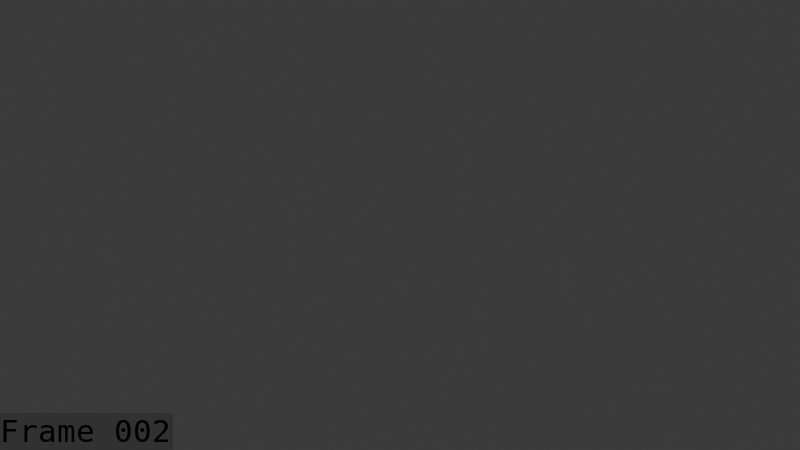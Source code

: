 # Source: Molly_Attack_Breakdown_Swing_03_July_10_Loop.blend  (saved by Blender 5.1.30; exported with 4.5.12 LTS)
import bpy
from mathutils import Matrix  # noqa: F401  (used for matrix-valued properties, if any)

bpy.ops.wm.read_factory_settings(use_empty=True)
scene = bpy.context.scene
scene.name = 'Scene'

# ---- collections
col_collection = bpy.data.collections.new('Collection'); scene.collection.children.link(col_collection)
col_collection_1 = bpy.data.collections.new('Collection 1'); scene.collection.children.link(col_collection_1)

# ---- world
world_world = bpy.data.worlds.new('World'); scene.world = world_world
world_world.use_nodes = True; world_world.node_tree.nodes.clear()
_N = world_world.node_tree.nodes; _L = world_world.node_tree.links
n0 = _N.new('ShaderNodeOutputWorld'); n0.name = 'World Output'; n0.location = (200, 100)
n1 = _N.new('ShaderNodeBackground'); n1.name = 'Background'; n1.location = (-200, 100)
n1.inputs[0].default_value = (0.05088, 0.05088, 0.05088, 1.0)
_L.new(n1.outputs[0], n0.inputs[0])
n0.is_active_output = True
world_world.color = (0.05088, 0.05088, 0.05088)
world_world.sun_shadow_jitter_overblur = 0.0

# ---- cameras
cam_camera_001 = bpy.data.cameras.new('Camera.001')
cam_camera_001.clip_end = 100.0
cam_camera_001.ortho_scale = 7.314

# ---- lights
light_light = bpy.data.lights.new('Light', 'POINT')
light_light.energy = 1000.0
light_light.shadow_soft_size = 0.1

# ---- meshes
me_cube_015 = bpy.data.meshes.new('Cube.015')
me_cube_015.from_pydata([], [], [])
me_cube_015.materials.append(None)
me_cube_015.materials.append(None)
me_cube_015.materials.append(None)
me_cube_015.materials.append(None)
me_cube_015.materials.append(None)
me_cube_015.materials.append(None)
me_cube_015.materials.append(None)
me_cube_015.materials.append(None)
me_cube_015.materials.append(None)
me_cube_015.materials.append(None)
me_cube_015.materials.append(None)
me_cube_015.materials.append(None)
me_cube_015.materials.append(None)
me_cube_015.update()
me_cylinder = bpy.data.meshes.new('Cylinder')
me_cylinder.from_pydata([], [], [])
me_cylinder.materials.append(None)
me_cylinder.materials.append(None)
me_cylinder.materials.append(None)
me_cylinder.materials.append(None)
me_cylinder.update()
arm_armature = bpy.data.armatures.new('Armature')  # bones are not reproduced

# ---- objects
ob_camera = bpy.data.objects.new('Camera', cam_camera_001)
ob_light = bpy.data.objects.new('Light', light_light)
ob_armature = bpy.data.objects.new('Armature', arm_armature)
ob_mage = bpy.data.objects.new('mage ', me_cube_015)
ob_cylinder = bpy.data.objects.new('Cylinder', me_cylinder)

# ---- transforms, parenting, visibility, modifiers, constraints
ob_camera.location = (6.941, -6.344, 6.372)
ob_camera.rotation_euler = (1.109, 5.765e-08, 0.8149)
ob_camera.lock_rotations_4d = False
ob_camera.empty_display_type = 'ARROWS'
ob_camera.color = (0.0, 0.0, 0.0, 0.0)
ob_camera.display_type = 'WIRE'
ob_camera.lineart.crease_threshold = 0.0
ob_light.location = (4.076, 1.005, 5.904)
ob_light.rotation_euler = (0.6503, 0.05522, 1.866)
ob_light.lock_rotations_4d = False
ob_light.empty_display_type = 'ARROWS'
ob_light.color = (0.0, 0.0, 0.0, 0.0)
ob_light.lineart.crease_threshold = 0.0
ob_armature.location = (-3.725e-10, -0.1241, 1.38)
ob_armature.show_in_front = True
ob_mage.parent = ob_armature
ob_mage.matrix_parent_inverse = Matrix(((1.0, -0.0, 0.0, 3.725e-10), (-0.0, 1.0, -0.0, 0.1241), (-0.0, 0.0, 1.0, -1.38), (-0.0, 0.0, -0.0, 1.0)))
ob_mage.location = (0.0, -0.07808, -0.0009971)
ob_mage.scale = (1.101, 1.101, 1.101)
_m = ob_mage.modifiers.new('Armature', 'ARMATURE')
_m.object = ob_armature
ob_cylinder.location = (0.0, 0.0, 0.0)
ob_cylinder.delta_location = (0.5093, 0.01409, 1.206)
ob_cylinder.delta_rotation_euler = (0.3063, 0.1904, 0.05978)
ob_cylinder.delta_scale = (0.25, 0.25, 0.25)
_c = ob_cylinder.constraints.new('ARMATURE'); _c.name = 'Armature'

# ---- collection membership
scene.collection.objects.link(ob_camera)
col_collection.objects.link(ob_light)
col_collection_1.objects.link(ob_armature)
col_collection_1.objects.link(ob_mage)
col_collection_1.objects.link(ob_cylinder)

# ---- scene / render settings (as saved in the file)
scene.camera = ob_camera
scene.frame_start = 1; scene.frame_end = 311; scene.frame_set(2)
scene.render.engine = 'BLENDER_EEVEE_NEXT'
scene.render.image_settings.file_format = 'FFMPEG'
scene.render.image_settings.color_mode = 'RGB'
scene.render.fps = 60
scene.render.bake_bias = 0.0
scene.render.bake_samples = 0
scene.render.use_stamp_time = False
scene.render.use_stamp_date = False
scene.render.use_stamp_camera = False
scene.render.use_stamp_scene = False
scene.render.use_stamp_filename = False
scene.render.use_stamp_render_time = False
scene.render.use_stamp = True
scene.render.stamp_font_size = 31
scene.render.stamp_foreground = (0.0, 0.0, 0.0, 1.0)
scene.cycles.sampling_pattern = 'TABULATED_SOBOL'
scene.eevee.use_volume_custom_range = False
bpy.context.view_layer.update()
